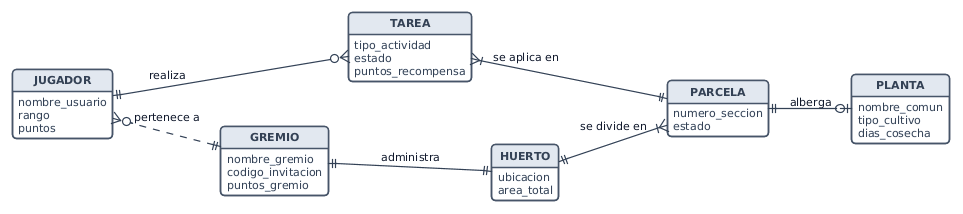

The diagram above was rendered by PlantUML. Its source (embedded in the PNG):
@startuml
!theme plain
left to right direction
skinparam backgroundColor #FFFFFF
skinparam shadowing false
skinparam roundCorner 8
skinparam defaultFontName "Segoe UI, Inter, Arial, sans-serif"
skinparam defaultFontSize 12
skinparam nodesep 50
skinparam ranksep 40

skinparam class {
  BackgroundColor #F8FAFC
  BorderColor #475569
  BorderThickness 1.5
  HeaderBackgroundColor #E2E8F0
  FontColor #0F172A
  FontSize 13
  FontStyle bold
  AttributeFontColor #334155
  AttributeFontSize 11
}

skinparam arrow {
  Color #334155
  FontColor #0F172A
  FontSize 11
  Thickness 1.2
}

hide methods
hide circle

class "**JUGADOR**" as jugador {
  nombre_usuario
  rango
  puntos
}

class "**TAREA**" as tarea {
  tipo_actividad
  estado
  puntos_recompensa
}

class "**PARCELA**" as parcela {
  numero_seccion
  estado
}

class "**PLANTA**" as planta {
  nombre_comun
  tipo_cultivo
  dias_cosecha
}

class "**GREMIO**" as gremio {
  nombre_gremio
  codigo_invitacion
  puntos_gremio
}

class "**HUERTO**" as huerto {
  ubicacion
  area_total
}

' Flujo de actividades y cultivo
jugador ||--o{ tarea : "realiza"
tarea }|--|| parcela : "se aplica en"
parcela ||--o| planta : "alberga"

' Flujo de comunidad y huerto
gremio ||--|| huerto : "administra"
huerto ||--|{ parcela : "se divide en"

' Pertenencia al gremio
jugador }o..|| gremio : "pertenece a"
@enduml